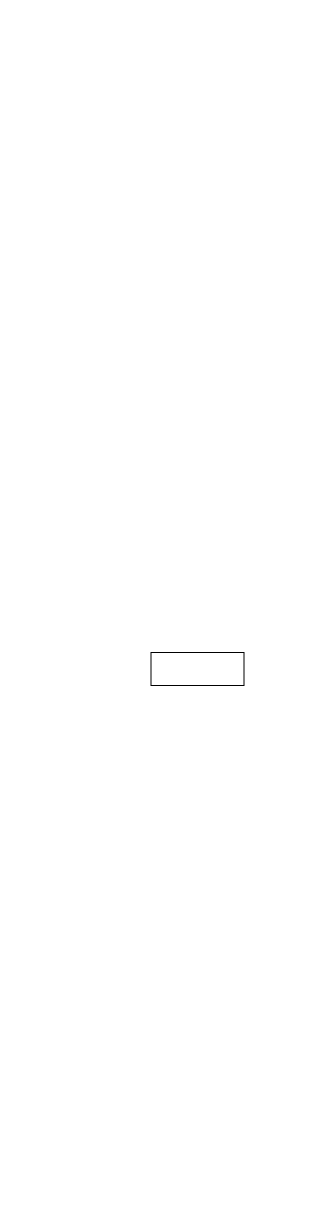

The diagram above was exported from draw.io. Its source (the exported page's mxGraphModel, read from the mxfile embedded in the PNG):
<mxGraphModel dx="892" dy="731" grid="0" gridSize="10" guides="1" tooltips="1" connect="1" arrows="1" fold="1" page="0" pageScale="1" pageWidth="827" pageHeight="1169" math="0" shadow="0">
  <root>
    <mxCell id="0" />
    <mxCell id="1" parent="0" />
    <mxCell id="58" style="edgeStyle=none;html=1;exitX=0.5;exitY=1;exitDx=0;exitDy=0;entryX=0.5;entryY=0;entryDx=0;entryDy=0;fontSize=18;fontColor=#FFFFFF;strokeColor=#FFFFFF;fontFamily=Comic Sans MS;labelBackgroundColor=#None;" parent="1" source="2" target="57" edge="1">
      <mxGeometry relative="1" as="geometry" />
    </mxCell>
    <mxCell id="2" value="&lt;font&gt;inputArray&lt;/font&gt;" style="rounded=0;whiteSpace=wrap;html=1;strokeColor=#FFFFFF;fontFamily=Comic Sans MS;fontColor=#FFFFFF;labelBackgroundColor=#None;fillColor=none;" parent="1" vertex="1">
      <mxGeometry x="388" y="96" width="120" height="40" as="geometry" />
    </mxCell>
    <mxCell id="32" style="edgeStyle=none;html=1;entryX=0.5;entryY=0;entryDx=0;entryDy=0;strokeColor=#FFFFFF;fontFamily=Comic Sans MS;fontColor=#FFFFFF;labelBackgroundColor=#None;" parent="1" source="6" edge="1">
      <mxGeometry relative="1" as="geometry">
        <mxPoint x="449" y="642" as="targetPoint" />
      </mxGeometry>
    </mxCell>
    <mxCell id="6" value="&lt;div style=&quot;line-height: 19px&quot;&gt;&lt;span style=&quot;font-size: 18px&quot;&gt;WriteNewArray&lt;/span&gt;&lt;/div&gt;" style="rounded=0;whiteSpace=wrap;html=1;strokeColor=#FFFFFF;align=center;fontFamily=Comic Sans MS;fontColor=#FFFFFF;labelBackgroundColor=#None;fillColor=none;" parent="1" vertex="1">
      <mxGeometry x="354" y="573" width="190" height="40" as="geometry" />
    </mxCell>
    <mxCell id="29" style="edgeStyle=none;html=1;entryX=0.5;entryY=0;entryDx=0;entryDy=0;strokeColor=#FFFFFF;fontFamily=Comic Sans MS;fontColor=#FFFFFF;labelBackgroundColor=#None;" parent="1" target="10" edge="1">
      <mxGeometry relative="1" as="geometry">
        <mxPoint x="449.3600000000001" y="678.0000000000002" as="sourcePoint" />
      </mxGeometry>
    </mxCell>
    <mxCell id="15" style="edgeStyle=none;html=1;entryX=0.5;entryY=0;entryDx=0;entryDy=0;strokeColor=#FFFFFF;fontFamily=Comic Sans MS;fontColor=#FFFFFF;labelBackgroundColor=#None;" parent="1" source="10" target="11" edge="1">
      <mxGeometry relative="1" as="geometry" />
    </mxCell>
    <mxCell id="73" value="Yes" style="edgeLabel;html=1;align=center;verticalAlign=middle;resizable=0;points=[];fontSize=10;fontColor=#FFFFFF;fontFamily=Comic Sans MS;labelBackgroundColor=#None;" parent="15" vertex="1" connectable="0">
      <mxGeometry x="-0.45" y="-1" relative="1" as="geometry">
        <mxPoint x="11" y="-1" as="offset" />
      </mxGeometry>
    </mxCell>
    <mxCell id="31" style="edgeStyle=none;html=1;entryX=0.5;entryY=0;entryDx=0;entryDy=0;strokeColor=#FFFFFF;fontFamily=Comic Sans MS;fontColor=#FFFFFF;labelBackgroundColor=#None;" parent="1" source="10" target="30" edge="1">
      <mxGeometry relative="1" as="geometry">
        <Array as="points">
          <mxPoint x="570" y="740" />
          <mxPoint x="570" y="1030" />
          <mxPoint x="450" y="1030" />
        </Array>
      </mxGeometry>
    </mxCell>
    <mxCell id="10" value="i &amp;lt; oldArray.Lenght" style="rhombus;whiteSpace=wrap;html=1;strokeColor=#FFFFFF;fontFamily=Comic Sans MS;fontColor=#FFFFFF;labelBackgroundColor=#None;fillColor=none;" parent="1" vertex="1">
      <mxGeometry x="370" y="710" width="160" height="60" as="geometry" />
    </mxCell>
    <mxCell id="16" style="edgeStyle=none;html=1;entryX=0.5;entryY=0;entryDx=0;entryDy=0;strokeColor=#FFFFFF;fontFamily=Comic Sans MS;fontColor=#FFFFFF;labelBackgroundColor=#None;" parent="1" source="11" target="12" edge="1">
      <mxGeometry relative="1" as="geometry" />
    </mxCell>
    <mxCell id="77" style="edgeStyle=none;html=1;exitX=0;exitY=0.5;exitDx=0;exitDy=0;entryX=1;entryY=0.5;entryDx=0;entryDy=0;fontSize=10;fontColor=#FFFFFF;strokeColor=#FFFFFF;fontFamily=Comic Sans MS;labelBackgroundColor=#None;" parent="1" source="11" target="20" edge="1">
      <mxGeometry relative="1" as="geometry" />
    </mxCell>
    <mxCell id="80" value="No" style="edgeLabel;html=1;align=center;verticalAlign=middle;resizable=0;points=[];fontSize=10;fontColor=#FFFFFF;fontFamily=Comic Sans MS;labelBackgroundColor=#None;" parent="77" vertex="1" connectable="0">
      <mxGeometry x="-0.2952" y="3" relative="1" as="geometry">
        <mxPoint x="-2" y="-15" as="offset" />
      </mxGeometry>
    </mxCell>
    <mxCell id="11" value="&lt;div style=&quot;line-height: 19px&quot;&gt;&lt;font size=&quot;1&quot;&gt;oldArray[i].Lenght &amp;lt;= lenghtLimit&lt;/font&gt;&lt;/div&gt;" style="rhombus;whiteSpace=wrap;html=1;strokeColor=#FFFFFF;fontFamily=Comic Sans MS;fontColor=#FFFFFF;labelBackgroundColor=#None;fillColor=none;" parent="1" vertex="1">
      <mxGeometry x="353.5" y="811.5" width="189" height="57" as="geometry" />
    </mxCell>
    <mxCell id="19" style="edgeStyle=none;html=1;entryX=0.5;entryY=0;entryDx=0;entryDy=0;strokeColor=#FFFFFF;fontFamily=Comic Sans MS;fontColor=#FFFFFF;labelBackgroundColor=#None;" parent="1" source="12" target="13" edge="1">
      <mxGeometry relative="1" as="geometry" />
    </mxCell>
    <mxCell id="12" value="newArray[temp] = oldArray[i]" style="rounded=0;whiteSpace=wrap;html=1;strokeColor=#FFFFFF;fontFamily=Comic Sans MS;fontColor=#FFFFFF;labelBackgroundColor=#None;fillColor=none;" parent="1" vertex="1">
      <mxGeometry x="337" y="914" width="226" height="34" as="geometry" />
    </mxCell>
    <mxCell id="78" style="edgeStyle=none;html=1;exitX=0;exitY=0.5;exitDx=0;exitDy=0;entryX=0.5;entryY=1;entryDx=0;entryDy=0;fontSize=10;fontColor=#FFFFFF;strokeColor=#FFFFFF;fontFamily=Comic Sans MS;labelBackgroundColor=#None;" parent="1" source="13" target="20" edge="1">
      <mxGeometry relative="1" as="geometry">
        <Array as="points">
          <mxPoint x="279" y="990" />
        </Array>
      </mxGeometry>
    </mxCell>
    <mxCell id="13" value="&lt;font&gt;temp++&lt;/font&gt;" style="rounded=0;whiteSpace=wrap;html=1;strokeColor=#FFFFFF;fontFamily=Comic Sans MS;fontColor=#FFFFFF;labelBackgroundColor=#None;fillColor=none;" parent="1" vertex="1">
      <mxGeometry x="414.5" y="970" width="69" height="40" as="geometry" />
    </mxCell>
    <mxCell id="79" style="edgeStyle=none;html=1;exitX=0.5;exitY=0;exitDx=0;exitDy=0;entryX=0;entryY=0.5;entryDx=0;entryDy=0;fontSize=10;fontColor=#FFFFFF;strokeColor=#FFFFFF;fontFamily=Comic Sans MS;labelBackgroundColor=#None;" parent="1" source="20" target="10" edge="1">
      <mxGeometry relative="1" as="geometry">
        <Array as="points">
          <mxPoint x="279" y="740" />
        </Array>
      </mxGeometry>
    </mxCell>
    <mxCell id="20" value="&lt;font&gt;i++&lt;/font&gt;" style="rounded=0;whiteSpace=wrap;html=1;strokeColor=#FFFFFF;fontFamily=Comic Sans MS;fontColor=#FFFFFF;labelBackgroundColor=#None;fillColor=none;" parent="1" vertex="1">
      <mxGeometry x="251" y="827.5" width="56" height="25" as="geometry" />
    </mxCell>
    <mxCell id="82" value="" style="edgeStyle=none;html=1;fontSize=10;fontColor=#FFFFFF;strokeColor=#FFFFFF;fontFamily=Comic Sans MS;labelBackgroundColor=#None;" parent="1" source="30" target="81" edge="1">
      <mxGeometry relative="1" as="geometry" />
    </mxCell>
    <mxCell id="30" value="&lt;font&gt;NewArray&lt;/font&gt;" style="shape=document;whiteSpace=wrap;html=1;boundedLbl=1;strokeColor=#FFFFFF;fontFamily=Comic Sans MS;fontColor=#FFFFFF;labelBackgroundColor=#None;fillColor=none;" parent="1" vertex="1">
      <mxGeometry x="400" y="1060" width="100" height="50" as="geometry" />
    </mxCell>
    <mxCell id="36" style="edgeStyle=none;html=1;entryX=0.5;entryY=0;entryDx=0;entryDy=0;strokeColor=#FFFFFF;fontFamily=Comic Sans MS;fontColor=#FFFFFF;labelBackgroundColor=#None;" parent="1" source="37" target="39" edge="1">
      <mxGeometry relative="1" as="geometry" />
    </mxCell>
    <mxCell id="37" value="&lt;font&gt;result = 0&lt;br&gt;i = 0&lt;/font&gt;" style="rounded=0;whiteSpace=wrap;html=1;strokeColor=#FFFFFF;fontFamily=Comic Sans MS;fontColor=#FFFFFF;labelBackgroundColor=#None;fillColor=none;" parent="1" vertex="1">
      <mxGeometry x="407" y="216" width="82" height="29" as="geometry" />
    </mxCell>
    <mxCell id="38" style="edgeStyle=none;html=1;entryX=0.5;entryY=0;entryDx=0;entryDy=0;strokeColor=#FFFFFF;fontFamily=Comic Sans MS;fontColor=#FFFFFF;labelBackgroundColor=#None;" parent="1" source="39" target="42" edge="1">
      <mxGeometry relative="1" as="geometry" />
    </mxCell>
    <mxCell id="66" value="Yes" style="edgeLabel;html=1;align=center;verticalAlign=middle;resizable=0;points=[];fontSize=10;fontColor=#FFFFFF;fontFamily=Comic Sans MS;labelBackgroundColor=#None;" parent="38" vertex="1" connectable="0">
      <mxGeometry x="-0.45" y="-1" relative="1" as="geometry">
        <mxPoint x="10" as="offset" />
      </mxGeometry>
    </mxCell>
    <mxCell id="56" style="edgeStyle=none;html=1;strokeColor=#FFFFFF;fontFamily=Comic Sans MS;fontColor=#FFFFFF;labelBackgroundColor=#None;" parent="1" source="39" target="6" edge="1">
      <mxGeometry relative="1" as="geometry">
        <Array as="points">
          <mxPoint x="566" y="304" />
          <mxPoint x="566" y="367" />
          <mxPoint x="566" y="499" />
          <mxPoint x="566" y="530" />
          <mxPoint x="449" y="530" />
        </Array>
      </mxGeometry>
    </mxCell>
    <mxCell id="72" value="No" style="edgeLabel;html=1;align=center;verticalAlign=middle;resizable=0;points=[];fontSize=10;fontColor=#FFFFFF;fontFamily=Comic Sans MS;labelBackgroundColor=#None;" parent="56" vertex="1" connectable="0">
      <mxGeometry x="-0.9122" y="-1" relative="1" as="geometry">
        <mxPoint x="1" y="-6" as="offset" />
      </mxGeometry>
    </mxCell>
    <mxCell id="39" value="i&amp;lt;array.Lenght" style="rhombus;whiteSpace=wrap;html=1;strokeColor=#FFFFFF;fontFamily=Comic Sans MS;fontColor=#FFFFFF;labelBackgroundColor=#None;fillColor=none;" parent="1" vertex="1">
      <mxGeometry x="369" y="274" width="160" height="60" as="geometry" />
    </mxCell>
    <mxCell id="40" style="edgeStyle=none;html=1;entryX=0.5;entryY=0;entryDx=0;entryDy=0;strokeColor=#FFFFFF;fontFamily=Comic Sans MS;fontColor=#FFFFFF;labelBackgroundColor=#None;" parent="1" source="42" edge="1">
      <mxGeometry relative="1" as="geometry">
        <mxPoint x="449" y="464" as="targetPoint" />
      </mxGeometry>
    </mxCell>
    <mxCell id="83" style="edgeStyle=none;html=1;exitX=0;exitY=0.5;exitDx=0;exitDy=0;entryX=1;entryY=0.5;entryDx=0;entryDy=0;fontSize=10;fontColor=#FFFFFF;strokeColor=#FFFFFF;fontFamily=Comic Sans MS;labelBackgroundColor=#None;" parent="1" source="42" target="51" edge="1">
      <mxGeometry relative="1" as="geometry" />
    </mxCell>
    <mxCell id="84" value="No" style="edgeLabel;html=1;align=center;verticalAlign=middle;resizable=0;points=[];fontSize=10;fontColor=#FFFFFF;fontFamily=Comic Sans MS;labelBackgroundColor=#None;" parent="83" vertex="1" connectable="0">
      <mxGeometry x="-0.4815" y="-1" relative="1" as="geometry">
        <mxPoint x="-4" y="-6" as="offset" />
      </mxGeometry>
    </mxCell>
    <mxCell id="42" value="&lt;div style=&quot;line-height: 19px&quot;&gt;&lt;font style=&quot;font-size: 10px&quot;&gt;array[i].Length &amp;lt;= lengthLimit&lt;/font&gt;&lt;/div&gt;" style="rhombus;whiteSpace=wrap;html=1;strokeColor=#FFFFFF;fontFamily=Comic Sans MS;fontColor=#FFFFFF;labelBackgroundColor=#None;fillColor=none;" parent="1" vertex="1">
      <mxGeometry x="345" y="371" width="210" height="56" as="geometry" />
    </mxCell>
    <mxCell id="75" style="edgeStyle=none;html=1;exitX=0;exitY=0.5;exitDx=0;exitDy=0;entryX=0.5;entryY=1;entryDx=0;entryDy=0;fontSize=10;fontColor=#FFFFFF;strokeColor=#FFFFFF;fontFamily=Comic Sans MS;labelBackgroundColor=#None;" parent="1" source="46" target="51" edge="1">
      <mxGeometry relative="1" as="geometry">
        <Array as="points">
          <mxPoint x="285" y="480" />
        </Array>
      </mxGeometry>
    </mxCell>
    <mxCell id="46" value="&lt;font&gt;result++&lt;/font&gt;" style="rounded=0;whiteSpace=wrap;html=1;strokeColor=#FFFFFF;fontFamily=Comic Sans MS;fontColor=#FFFFFF;labelBackgroundColor=#None;fillColor=none;" parent="1" vertex="1">
      <mxGeometry x="411" y="463" width="78" height="34" as="geometry" />
    </mxCell>
    <mxCell id="76" style="edgeStyle=none;html=1;exitX=0.5;exitY=0;exitDx=0;exitDy=0;entryX=0;entryY=0.5;entryDx=0;entryDy=0;fontSize=10;fontColor=#FFFFFF;strokeColor=#FFFFFF;fontFamily=Comic Sans MS;labelBackgroundColor=#None;" parent="1" source="51" target="39" edge="1">
      <mxGeometry relative="1" as="geometry">
        <Array as="points">
          <mxPoint x="285" y="304" />
        </Array>
      </mxGeometry>
    </mxCell>
    <mxCell id="51" value="&lt;font&gt;i++&lt;/font&gt;" style="rounded=0;whiteSpace=wrap;html=1;strokeColor=#FFFFFF;fontFamily=Comic Sans MS;fontColor=#FFFFFF;labelBackgroundColor=#None;fillColor=none;" parent="1" vertex="1">
      <mxGeometry x="259" y="388.5" width="50" height="21" as="geometry" />
    </mxCell>
    <mxCell id="59" style="edgeStyle=none;html=1;exitX=0.5;exitY=1;exitDx=0;exitDy=0;entryX=0.5;entryY=0;entryDx=0;entryDy=0;fontSize=18;fontColor=#FFFFFF;strokeColor=#FFFFFF;fontFamily=Comic Sans MS;labelBackgroundColor=#None;" parent="1" source="57" target="37" edge="1">
      <mxGeometry relative="1" as="geometry" />
    </mxCell>
    <mxCell id="57" value="&lt;span style=&quot;font-size: 14px&quot;&gt;&lt;font&gt;lenghtLimit=3&lt;/font&gt;&lt;/span&gt;" style="rounded=0;whiteSpace=wrap;html=1;strokeColor=#FFFFFF;fontFamily=Comic Sans MS;fontColor=#FFFFFF;labelBackgroundColor=#None;fillColor=none;" parent="1" vertex="1">
      <mxGeometry x="391.5" y="161" width="113" height="30" as="geometry" />
    </mxCell>
    <mxCell id="61" style="edgeStyle=none;html=1;exitX=0.5;exitY=1;exitDx=0;exitDy=0;entryX=0.5;entryY=0;entryDx=0;entryDy=0;fontSize=18;fontColor=#FFFFFF;strokeColor=#FFFFFF;fontFamily=Comic Sans MS;labelBackgroundColor=#None;" parent="1" source="60" target="2" edge="1">
      <mxGeometry relative="1" as="geometry" />
    </mxCell>
    <mxCell id="60" value="&lt;b&gt;&lt;font&gt;START&lt;/font&gt;&lt;/b&gt;" style="ellipse;whiteSpace=wrap;html=1;labelBackgroundColor=#None;fontSize=18;fontColor=#FFFFFF;strokeColor=#FFFFFF;fontFamily=Comic Sans MS;fillColor=none;" parent="1" vertex="1">
      <mxGeometry x="389" y="-9" width="120" height="80" as="geometry" />
    </mxCell>
    <mxCell id="67" value="&lt;font&gt;Yes&lt;/font&gt;" style="edgeLabel;html=1;align=center;verticalAlign=middle;resizable=0;points=[];fontSize=10;fontColor=#FFFFFF;fontFamily=Comic Sans MS;labelBackgroundColor=#None;" parent="1" vertex="1" connectable="0">
      <mxGeometry x="516" y="437.0033333333333" as="geometry">
        <mxPoint x="-57" y="1" as="offset" />
      </mxGeometry>
    </mxCell>
    <mxCell id="69" value="&lt;span style=&quot;font-size: 10px&quot;&gt;No&lt;/span&gt;" style="edgeLabel;html=1;align=center;verticalAlign=middle;resizable=0;points=[];fontSize=18;fontColor=#FFFFFF;fontFamily=Comic Sans MS;labelBackgroundColor=#None;" parent="1" vertex="1" connectable="0">
      <mxGeometry x="570.9966666666668" y="310" as="geometry">
        <mxPoint x="-26" y="418" as="offset" />
      </mxGeometry>
    </mxCell>
    <mxCell id="74" value="Yes" style="edgeLabel;html=1;align=center;verticalAlign=middle;resizable=0;points=[];fontSize=10;fontColor=#FFFFFF;fontFamily=Comic Sans MS;labelBackgroundColor=#None;" parent="1" vertex="1" connectable="0">
      <mxGeometry x="474" y="790.8333333333333" as="geometry">
        <mxPoint x="-13" y="90" as="offset" />
      </mxGeometry>
    </mxCell>
    <mxCell id="81" value="&lt;font style=&quot;font-size: 18px&quot;&gt;&lt;b&gt;END&lt;/b&gt;&lt;/font&gt;" style="ellipse;whiteSpace=wrap;html=1;strokeColor=#FFFFFF;fontFamily=Comic Sans MS;fontColor=#FFFFFF;labelBackgroundColor=#None;fillColor=none;" parent="1" vertex="1">
      <mxGeometry x="390" y="1139" width="120" height="60" as="geometry" />
    </mxCell>
    <mxCell id="89" value="&lt;span style=&quot;font-family: &amp;quot;comic sans ms&amp;quot;&quot;&gt;temp = 0&lt;/span&gt;&lt;br style=&quot;font-family: &amp;quot;comic sans ms&amp;quot;&quot;&gt;&lt;span style=&quot;font-family: &amp;quot;comic sans ms&amp;quot;&quot;&gt;i = 0&lt;/span&gt;" style="rounded=0;whiteSpace=wrap;html=1;labelBackgroundColor=#None;fontFamily=Comic Sans MS;fontColor=#FFFFFF;fillColor=none;labelBorderColor=none;" vertex="1" parent="1">
      <mxGeometry x="401.5" y="643" width="93" height="33" as="geometry" />
    </mxCell>
  </root>
</mxGraphModel>